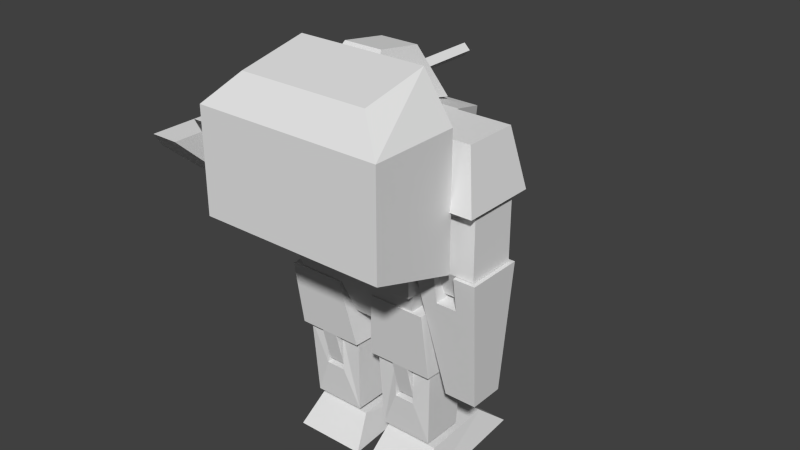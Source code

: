 # Source: coredauber.blend  (saved by Blender 2.63.0; exported with 4.5.12 LTS)
import bpy
from mathutils import Matrix  # noqa: F401  (used for matrix-valued properties, if any)

bpy.ops.wm.read_factory_settings(use_empty=True)
scene = bpy.context.scene
scene.name = 'Scene'

# ---- collections
col_collection_1 = bpy.data.collections.new('Collection 1'); scene.collection.children.link(col_collection_1)
col_collection_2 = bpy.data.collections.new('Collection 2'); scene.collection.children.link(col_collection_2)
col_collection_3 = bpy.data.collections.new('Collection 3'); scene.collection.children.link(col_collection_3)
col_collection_4 = bpy.data.collections.new('Collection 4'); scene.collection.children.link(col_collection_4)
col_collection_5 = bpy.data.collections.new('Collection 5'); scene.collection.children.link(col_collection_5)
col_collection_6 = bpy.data.collections.new('Collection 6'); scene.collection.children.link(col_collection_6)
col_collection_7 = bpy.data.collections.new('Collection 7'); scene.collection.children.link(col_collection_7)
col_collection_8 = bpy.data.collections.new('Collection 8'); scene.collection.children.link(col_collection_8)

# ---- world
world_world = bpy.data.worlds.new('World'); scene.world = world_world
world_world.color = (0.05088, 0.05088, 0.05088)
world_world.use_sun_shadow = False
world_world.sun_shadow_jitter_overblur = 0.0
world_world.cycles.sampling_method = 'MANUAL'
world_world.cycles.sample_map_resolution = 256

# ---- meshes
me_cube = bpy.data.meshes.new('Cube')
me_cube.from_pydata([(-0.05232, -0.07472, 0.771), (-0.05232, 0.07472, 0.771), (0.05232, 0.07472, 0.771), (0.05232, -0.07472, 0.771), (-0.08696, -0.1383, 0.9376), (-0.08696, 0.1383, 0.9376), (0.08696, 0.1383, 0.9376), (0.08696, -0.1383, 0.9376), (-0.3159, -0.1383, 0.9376), (-0.3159, 0.1383, 0.9376), (0.3159, 0.1383, 0.9376), (0.3159, -0.1383, 0.9376), (-0.3399, -0.1625, 1.032), (-0.3399, 0.1625, 1.032), (0.3399, 0.1625, 1.032), (0.3399, -0.1625, 1.032)], [], [(4, 5, 1, 0), (6, 7, 3, 2), (4, 8, 9, 5), (0, 1, 2, 3), (0, 3, 7, 4), (7, 6, 10, 11), (12, 8, 11, 15), (5, 6, 2, 1), (15, 14, 13, 12), (12, 13, 9, 8), (9, 13, 14, 10), (14, 15, 11, 10)])
_uv = me_cube.uv_layers.new(name='UVMap')
_uv.uv.foreach_set('vector', [0.8599, 0.4944, 0.9966, 0.4944, 0.9652, 0.4103, 0.8913, 0.4103, 0.8599, 0.4964, 0.9966, 0.4964, 0.9652, 0.4123, 0.8913, 0.4123, 0.8595, 0.8306, 0.8595, 0.9455, 0.9984, 0.9455, 0.9984, 0.8306, 0.8913, 0.4103, 0.9652, 0.4103, 0.9652, 0.3586, 0.8913, 0.3586, 0.891, 0.4086, 0.891, 0.3578, 0.8044, 0.341, 0.8044, 0.4254, 0.8595, 0.9453, 0.9984, 0.9453, 0.9984, 0.8304, 0.8595, 0.8304, 0.8591, 0.495, 0.8173, 0.5053, 0.8173, 0.7765, 0.8591, 0.7868, 0.8044, 0.3417, 0.8044, 0.4261, 0.891, 0.4093, 0.891, 0.3585, 0.999, 0.495, 0.8594, 0.495, 0.8594, 0.7868, 0.999, 0.7868, 0.9971, 0.7862, 0.8595, 0.7862, 0.8698, 0.8274, 0.9869, 0.8274, 0.8176, 0.7765, 0.8594, 0.7868, 0.8594, 0.495, 0.8176, 0.5053, 0.9971, 0.787, 0.8595, 0.787, 0.8698, 0.8282, 0.9869, 0.8282])
me_cube.use_remesh_preserve_volume = False
me_cube.use_remesh_preserve_attributes = False
me_cube.use_mirror_vertex_groups = False
me_cube.update()
me_barrel2 = bpy.data.meshes.new('barrel2')
me_barrel2.from_pydata([(-15.57, 28.72, -22.14), (-14.88, 29.41, -22.14), (-14.88, 28.03, -22.14), (-14.19, 28.72, -22.14), (-15.57, 28.72, -11.76), (-15.57, 28.72, -22.14), (-14.88, 28.03, -11.76), (-14.88, 28.03, -22.14), (-14.88, 28.03, -11.76), (-14.88, 28.03, -22.14), (-14.19, 28.72, -11.76), (-14.19, 28.72, -22.14), (-14.19, 28.72, -11.76), (-14.19, 28.72, -22.14), (-14.88, 29.41, -11.76), (-14.88, 29.41, -22.14), (-14.88, 29.41, -11.76), (-14.88, 29.41, -22.14), (-15.57, 28.72, -11.76), (-15.57, 28.72, -22.14)], [], [(0, 3, 2), (3, 0, 1), (4, 5, 7), (4, 7, 6), (11, 10, 8), (11, 8, 9), (12, 13, 15), (12, 15, 14), (19, 18, 16), (19, 16, 17)])
_uv = me_barrel2.uv_layers.new(name='UVMap')
_uv.uv.foreach_set('vector', [0.0, 0.0, 0.0, 0.0, 0.0, 0.0, 0.0, 0.0, 0.0, 0.0, 0.0, 0.0, 0.0, 0.0, 0.0, 0.0, 0.0, 0.0, 0.0, 0.0, 0.0, 0.0, 0.0, 0.0, 0.0, 0.0, 0.0, 0.0, 0.0, 0.0, 0.0, 0.0, 0.0, 0.0, 0.0, 0.0, 0.0, 0.0, 0.0, 0.0, 0.0, 0.0, 0.0, 0.0, 0.0, 0.0, 0.0, 0.0, 0.0, 0.0, 0.0, 0.0, 0.0, 0.0, 0.0, 0.0, 0.0, 0.0, 0.0, 0.0])
me_barrel2.use_remesh_preserve_volume = False
me_barrel2.use_remesh_preserve_attributes = False
me_barrel2.use_mirror_vertex_groups = False
me_barrel2.update()
me_barrel1 = bpy.data.meshes.new('barrel1')
me_barrel1.from_pydata([(-10.03, 31.49, -24.91), (-9.342, 32.18, -24.91), (-9.342, 30.79, -24.91), (-8.65, 31.49, -24.91), (-10.03, 31.49, -14.53), (-10.03, 31.49, -24.91), (-9.342, 30.79, -14.53), (-9.342, 30.79, -24.91), (-9.342, 30.79, -14.53), (-9.342, 30.79, -24.91), (-8.65, 31.49, -14.53), (-8.65, 31.49, -24.91), (-8.65, 31.49, -14.53), (-8.65, 31.49, -24.91), (-9.342, 32.18, -14.53), (-9.342, 32.18, -24.91), (-9.342, 32.18, -14.53), (-9.342, 32.18, -24.91), (-10.03, 31.49, -14.53), (-10.03, 31.49, -24.91)], [], [(0, 3, 2), (3, 0, 1), (4, 5, 7), (4, 7, 6), (11, 10, 8), (11, 8, 9), (12, 13, 15), (12, 15, 14), (19, 18, 16), (19, 16, 17)])
_uv = me_barrel1.uv_layers.new(name='UVMap')
_uv.uv.foreach_set('vector', [0.0, 0.0, 0.0, 0.0, 0.0, 0.0, 0.0, 0.0, 0.0, 0.0, 0.0, 0.0, 0.0, 0.0, 0.0, 0.0, 0.0, 0.0, 0.0, 0.0, 0.0, 0.0, 0.0, 0.0, 0.0, 0.0, 0.0, 0.0, 0.0, 0.0, 0.0, 0.0, 0.0, 0.0, 0.0, 0.0, 0.0, 0.0, 0.0, 0.0, 0.0, 0.0, 0.0, 0.0, 0.0, 0.0, 0.0, 0.0, 0.0, 0.0, 0.0, 0.0, 0.0, 0.0, 0.0, 0.0, 0.0, 0.0, 0.0, 0.0])
me_barrel1.use_remesh_preserve_volume = False
me_barrel1.use_remesh_preserve_attributes = False
me_barrel1.use_mirror_vertex_groups = False
me_barrel1.update()
me_thigh2_001 = bpy.data.meshes.new('thigh2.001')
me_thigh2_001.from_pydata([(-0.865, 11.59, -3.979), (-7.439, 11.59, -3.979), (-1.901, 18.73, 2.941), (-7.439, 18.73, 2.941), (-7.439, 18.73, -2.076), (-7.439, 11.94, 1.903), (-0.865, 11.94, 1.903), (-1.901, 18.73, -2.076), (-5.058, 11.59, -3.979), (-5.058, 11.94, 1.903), (-3.412, 11.59, -3.979), (-3.412, 11.94, 1.903), (-5.058, 8.052, -3.066), (-5.058, 8.398, 0.9904), (-3.412, 8.052, -3.066), (-3.412, 8.398, 0.9904)], [], [(4, 3, 2, 7), (10, 14, 12, 8), (2, 6, 0, 7), (14, 10, 11, 15), (4, 1, 5, 3), (14, 15, 13, 12), (3, 5, 6, 2), (8, 12, 13, 9), (1, 8, 9, 5), (10, 0, 6, 11), (7, 0, 1, 4), (15, 11, 9, 13)])
_uv = me_thigh2_001.uv_layers.new(name='UVMap')
_uv.uv.foreach_set('vector', [0.6745, 0.856, 0.5684, 0.856, 0.5684, 0.9731, 0.6745, 0.9731, 0.002235, 0.7446, 0.002235, 0.7809, 0.03849, 0.7809, 0.03849, 0.7446, 0.8272, 0.8566, 0.6751, 0.856, 0.649, 0.7298, 0.8113, 0.748, 0.002235, 0.7446, 0.002235, 0.7809, 0.03849, 0.7809, 0.03849, 0.7446, 0.8114, 0.7475, 0.6491, 0.7298, 0.6763, 0.8571, 0.8281, 0.8571, 0.002235, 0.7446, 0.002235, 0.7809, 0.03849, 0.7809, 0.03849, 0.7446, 0.5684, 0.856, 0.4231, 0.856, 0.4231, 0.9951, 0.5684, 0.9731, 0.002235, 0.7446, 0.002235, 0.7809, 0.03849, 0.7809, 0.03849, 0.7446, 0.002235, 0.7446, 0.002235, 0.7809, 0.03849, 0.7809, 0.03849, 0.7446, 0.002235, 0.7446, 0.002235, 0.7809, 0.03849, 0.7809, 0.03849, 0.7446, 0.6745, 0.9731, 0.8308, 0.9951, 0.8308, 0.856, 0.6745, 0.856, 0.002235, 0.7446, 0.002235, 0.7809, 0.03849, 0.7809, 0.03849, 0.7446])
me_thigh2_001.use_remesh_preserve_volume = False
me_thigh2_001.use_remesh_preserve_attributes = False
me_thigh2_001.use_mirror_vertex_groups = False
me_thigh2_001.update()
me_thigh2 = bpy.data.meshes.new('thigh2')
me_thigh2.from_pydata([(0.865, 11.59, -3.979), (7.439, 11.59, -3.979), (1.901, 18.73, 2.941), (7.439, 18.73, 2.941), (7.439, 18.73, -2.076), (7.439, 11.94, 1.903), (0.865, 11.94, 1.903), (1.901, 18.73, -2.076), (5.058, 11.59, -3.979), (5.058, 11.94, 1.903), (3.412, 11.59, -3.979), (3.412, 11.94, 1.903), (5.058, 8.052, -3.066), (5.058, 8.398, 0.9904), (3.412, 8.052, -3.066), (3.412, 8.398, 0.9904)], [], [(4, 7, 2, 3), (10, 8, 12, 14), (2, 7, 0, 6), (14, 15, 11, 10), (4, 3, 5, 1), (14, 12, 13, 15), (3, 2, 6, 5), (8, 9, 13, 12), (1, 5, 9, 8), (10, 11, 6, 0), (7, 4, 1, 0), (15, 13, 9, 11)])
_uv = me_thigh2.uv_layers.new(name='UVMap')
_uv.uv.foreach_set('vector', [0.6745, 0.856, 0.6745, 0.9731, 0.5684, 0.9731, 0.5684, 0.856, 0.002235, 0.7446, 0.03849, 0.7446, 0.03849, 0.7809, 0.002235, 0.7809, 0.8272, 0.8566, 0.8113, 0.748, 0.649, 0.7298, 0.6751, 0.856, 0.002235, 0.7446, 0.03849, 0.7446, 0.03849, 0.7809, 0.002235, 0.7809, 0.8114, 0.7475, 0.8281, 0.8571, 0.6763, 0.8571, 0.6491, 0.7298, 0.002235, 0.7446, 0.03849, 0.7446, 0.03849, 0.7809, 0.002235, 0.7809, 0.5684, 0.856, 0.5684, 0.9731, 0.4231, 0.9951, 0.4231, 0.856, 0.002235, 0.7446, 0.03849, 0.7446, 0.03849, 0.7809, 0.002235, 0.7809, 0.002235, 0.7446, 0.03849, 0.7446, 0.03849, 0.7809, 0.002235, 0.7809, 0.002235, 0.7446, 0.03849, 0.7446, 0.03849, 0.7809, 0.002235, 0.7809, 0.6745, 0.9731, 0.6745, 0.856, 0.8308, 0.856, 0.8308, 0.9951, 0.002235, 0.7446, 0.03849, 0.7446, 0.03849, 0.7809, 0.002235, 0.7809])
me_thigh2.use_remesh_preserve_volume = False
me_thigh2.use_remesh_preserve_attributes = False
me_thigh2.use_mirror_vertex_groups = False
me_thigh2.update()
me_leg2_001 = bpy.data.meshes.new('leg2.001')
me_leg2_001.from_pydata([(-1.211, 11.76, 1.211), (-1.557, 3.979, 0.865), (-1.557, 3.979, -3.287), (-6.747, 3.979, 0.865), (-6.747, 3.979, -3.287), (-7.093, 11.76, 1.211), (-7.093, 11.76, -3.633), (-1.211, 11.76, -3.633), (-5.187, 11.76, 1.211), (-5.187, 11.76, -3.633), (-3.209, 11.76, 1.211), (-3.209, 11.76, -3.633), (-5.187, 7.916, 1.211), (-5.187, 7.916, -3.633), (-3.209, 7.916, 1.211), (-3.209, 7.916, -3.633), (-3.371, 3.979, 0.865), (-3.371, 3.979, -3.287), (-4.934, 3.979, 0.865), (-4.934, 3.979, -3.287), (-3.371, 2.795, -0.6039), (-3.371, 2.795, -1.818), (-4.934, 2.795, -0.6039), (-4.934, 2.795, -1.818)], [], [(4, 6, 9, 13), (5, 8, 9, 6), (6, 4, 3, 5), (2, 7, 0, 1), (7, 2, 15, 11), (10, 0, 7, 11), (14, 10, 11, 15), (8, 12, 13, 9), (14, 15, 13, 12), (4, 13, 15, 2), (14, 12, 3, 1), (12, 8, 5, 3), (10, 14, 1, 0), (2, 17, 19, 4), (16, 1, 3, 18), (1, 16, 17, 2), (18, 3, 4, 19), (16, 20, 21, 17), (17, 21, 23, 19), (20, 16, 18, 22), (22, 18, 19, 23), (22, 23, 21, 20)])
_uv = me_leg2_001.uv_layers.new(name='UVMap')
_uv.uv.foreach_set('vector', [0.2266, 0.8646, 0.4149, 0.8733, 0.4151, 0.8273, 0.3221, 0.8269, 0.00528, 0.7475, 0.00528, 0.7799, 0.03769, 0.7799, 0.03769, 0.7475, 0.4183, 0.8755, 0.2268, 0.884, 0.2268, 0.986, 0.4183, 0.9945, 0.2274, 0.9861, 0.4189, 0.9946, 0.4189, 0.8756, 0.2274, 0.8841, 0.4149, 0.7304, 0.2266, 0.7392, 0.3221, 0.7791, 0.4151, 0.7787, 0.00528, 0.7475, 0.00528, 0.7799, 0.03769, 0.7799, 0.03769, 0.7475, 0.00528, 0.7475, 0.00528, 0.7799, 0.03769, 0.7799, 0.03769, 0.7475, 0.00528, 0.7475, 0.00528, 0.7799, 0.03769, 0.7799, 0.03769, 0.7475, 0.00528, 0.7475, 0.00528, 0.7799, 0.03769, 0.7799, 0.03769, 0.7475, 0.2266, 0.8646, 0.3221, 0.8269, 0.3221, 0.7791, 0.2266, 0.7392, 0.3221, 0.8247, 0.3221, 0.7769, 0.2266, 0.7392, 0.2266, 0.8646, 0.3221, 0.7769, 0.4151, 0.7765, 0.4149, 0.7304, 0.2266, 0.7392, 0.4151, 0.825, 0.3221, 0.8247, 0.2266, 0.8646, 0.4149, 0.8733, 0.00528, 0.7475, 0.00528, 0.7799, 0.03769, 0.7799, 0.03769, 0.7475, 0.00528, 0.7475, 0.00528, 0.7799, 0.03769, 0.7799, 0.03769, 0.7475, 0.00528, 0.7475, 0.00528, 0.7799, 0.03769, 0.7799, 0.03769, 0.7475, 0.00528, 0.7475, 0.00528, 0.7799, 0.03769, 0.7799, 0.03769, 0.7475, 0.00528, 0.7475, 0.00528, 0.7799, 0.03769, 0.7799, 0.03769, 0.7475, 0.00528, 0.7475, 0.00528, 0.7799, 0.03769, 0.7799, 0.03769, 0.7475, 0.00528, 0.7475, 0.00528, 0.7799, 0.03769, 0.7799, 0.03769, 0.7475, 0.00528, 0.7475, 0.00528, 0.7799, 0.03769, 0.7799, 0.03769, 0.7475, 0.00528, 0.7475, 0.00528, 0.7799, 0.03769, 0.7799, 0.03769, 0.7475])
me_leg2_001.use_remesh_preserve_volume = False
me_leg2_001.use_remesh_preserve_attributes = False
me_leg2_001.use_mirror_vertex_groups = False
me_leg2_001.update()
me_leg2 = bpy.data.meshes.new('leg2')
me_leg2.from_pydata([(1.211, 11.76, 1.211), (1.557, 3.979, 0.865), (1.557, 3.979, -3.287), (6.747, 3.979, 0.865), (6.747, 3.979, -3.287), (7.093, 11.76, 1.211), (7.093, 11.76, -3.633), (1.211, 11.76, -3.633), (5.187, 11.76, 1.211), (5.187, 11.76, -3.633), (3.209, 11.76, 1.211), (3.209, 11.76, -3.633), (5.187, 7.916, 1.211), (5.187, 7.916, -3.633), (3.209, 7.916, 1.211), (3.209, 7.916, -3.633), (3.371, 3.979, 0.865), (3.371, 3.979, -3.287), (4.934, 3.979, 0.865), (4.934, 3.979, -3.287), (3.371, 2.795, -0.6039), (3.371, 2.795, -1.818), (4.934, 2.795, -0.6039), (4.934, 2.795, -1.818)], [], [(4, 13, 9, 6), (5, 6, 9, 8), (6, 5, 3, 4), (2, 1, 0, 7), (7, 11, 15, 2), (10, 11, 7, 0), (14, 15, 11, 10), (8, 9, 13, 12), (14, 12, 13, 15), (4, 2, 15, 13), (14, 1, 3, 12), (12, 3, 5, 8), (10, 0, 1, 14), (2, 4, 19, 17), (16, 18, 3, 1), (1, 2, 17, 16), (18, 19, 4, 3), (16, 17, 21, 20), (17, 19, 23, 21), (20, 22, 18, 16), (22, 23, 19, 18), (22, 20, 21, 23)])
_uv = me_leg2.uv_layers.new(name='UVMap')
_uv.uv.foreach_set('vector', [0.2266, 0.8646, 0.3221, 0.8269, 0.4151, 0.8273, 0.4149, 0.8733, 0.00528, 0.7475, 0.03769, 0.7475, 0.03769, 0.7799, 0.00528, 0.7799, 0.4183, 0.8755, 0.4183, 0.9945, 0.2268, 0.986, 0.2268, 0.884, 0.2274, 0.9861, 0.2274, 0.8841, 0.4189, 0.8756, 0.4189, 0.9946, 0.4149, 0.7304, 0.4151, 0.7787, 0.3221, 0.7791, 0.2266, 0.7392, 0.00528, 0.7475, 0.03769, 0.7475, 0.03769, 0.7799, 0.00528, 0.7799, 0.00528, 0.7475, 0.03769, 0.7475, 0.03769, 0.7799, 0.00528, 0.7799, 0.00528, 0.7475, 0.03769, 0.7475, 0.03769, 0.7799, 0.00528, 0.7799, 0.00528, 0.7475, 0.03769, 0.7475, 0.03769, 0.7799, 0.00528, 0.7799, 0.2266, 0.8646, 0.2266, 0.7392, 0.3221, 0.7791, 0.3221, 0.8269, 0.3221, 0.8247, 0.2266, 0.8646, 0.2266, 0.7392, 0.3221, 0.7769, 0.3221, 0.7769, 0.2266, 0.7392, 0.4149, 0.7304, 0.4151, 0.7765, 0.4151, 0.825, 0.4149, 0.8733, 0.2266, 0.8646, 0.3221, 0.8247, 0.00528, 0.7475, 0.03769, 0.7475, 0.03769, 0.7799, 0.00528, 0.7799, 0.00528, 0.7475, 0.03769, 0.7475, 0.03769, 0.7799, 0.00528, 0.7799, 0.00528, 0.7475, 0.03769, 0.7475, 0.03769, 0.7799, 0.00528, 0.7799, 0.00528, 0.7475, 0.03769, 0.7475, 0.03769, 0.7799, 0.00528, 0.7799, 0.00528, 0.7475, 0.03769, 0.7475, 0.03769, 0.7799, 0.00528, 0.7799, 0.00528, 0.7475, 0.03769, 0.7475, 0.03769, 0.7799, 0.00528, 0.7799, 0.00528, 0.7475, 0.03769, 0.7475, 0.03769, 0.7799, 0.00528, 0.7799, 0.00528, 0.7475, 0.03769, 0.7475, 0.03769, 0.7799, 0.00528, 0.7799, 0.00528, 0.7475, 0.03769, 0.7475, 0.03769, 0.7799, 0.00528, 0.7799])
me_leg2.use_remesh_preserve_volume = False
me_leg2.use_remesh_preserve_attributes = False
me_leg2.use_mirror_vertex_groups = False
me_leg2.update()
me_foot2_001 = bpy.data.meshes.new('foot2.001')
me_foot2_001.from_pydata([(-0.692, -1.526e-05, 2.249), (-7.958, -1.526e-05, 2.249), (-6.92, 3.114, 0.173), (-1.557, -1.526e-05, -10.9), (-2.076, 2.768, -7.612), (-7.093, -1.526e-05, -10.9), (-6.401, 2.768, -7.612), (-1.384, 3.114, 0.173)], [], [(7, 0, 3, 4), (6, 2, 7, 4), (5, 6, 4, 3), (0, 7, 2, 1), (6, 5, 1, 2), (0, 1, 5, 3)])
_uv = me_foot2_001.uv_layers.new(name='UVMap')
_uv.uv.foreach_set('vector', [0.05072, 0.9439, 0.004449, 0.9673, 0.02605, 0.7891, 0.05945, 0.8377, 0.05987, 0.8361, 0.05261, 0.9451, 0.13, 0.9451, 0.1204, 0.8361, 0.05019, 0.776, 0.05987, 0.8361, 0.1204, 0.8361, 0.1276, 0.776, 0.1397, 0.9974, 0.13, 0.9451, 0.05261, 0.9451, 0.03809, 0.9974, 0.05944, 0.8375, 0.02536, 0.789, 0.003765, 0.9672, 0.0511, 0.9436, 0.221, 0.8331, 0.1311, 0.8331, 0.1418, 0.9957, 0.2103, 0.9957])
me_foot2_001.use_remesh_preserve_volume = False
me_foot2_001.use_remesh_preserve_attributes = False
me_foot2_001.use_mirror_vertex_groups = False
me_foot2_001.update()
me_foot2 = bpy.data.meshes.new('foot2')
me_foot2.from_pydata([(0.692, -1.526e-05, 2.249), (7.958, -1.526e-05, 2.249), (6.92, 3.114, 0.173), (1.557, -1.526e-05, -10.9), (2.076, 2.768, -7.612), (7.093, -1.526e-05, -10.9), (6.401, 2.768, -7.612), (1.384, 3.114, 0.173)], [], [(7, 4, 3, 0), (6, 4, 7, 2), (5, 3, 4, 6), (0, 1, 2, 7), (6, 2, 1, 5), (0, 3, 5, 1)])
_uv = me_foot2.uv_layers.new(name='UVMap')
_uv.uv.foreach_set('vector', [0.05072, 0.9439, 0.05945, 0.8377, 0.02605, 0.7891, 0.004449, 0.9673, 0.05987, 0.8361, 0.1204, 0.8361, 0.13, 0.9451, 0.05261, 0.9451, 0.05019, 0.776, 0.1276, 0.776, 0.1204, 0.8361, 0.05987, 0.8361, 0.1397, 0.9974, 0.03809, 0.9974, 0.05261, 0.9451, 0.13, 0.9451, 0.05944, 0.8375, 0.0511, 0.9436, 0.003765, 0.9672, 0.02536, 0.789, 0.221, 0.8331, 0.2103, 0.9957, 0.1418, 0.9957, 0.1311, 0.8331])
me_foot2.use_remesh_preserve_volume = False
me_foot2.use_remesh_preserve_attributes = False
me_foot2.use_mirror_vertex_groups = False
me_foot2.update()
me_forearm = bpy.data.meshes.new('forearm')
me_forearm.from_pydata([(8.89, 10.73, -2.229), (12.0, 10.73, -2.229), (13.04, 23.87, -2.229), (13.04, 23.87, 3.307), (8.89, 10.73, 1.231), (12.0, 10.73, 1.231), (6.814, 23.87, 3.307), (6.814, 23.87, -2.229), (10.93, 23.87, -2.229), (10.93, 23.87, 3.307), (8.929, 23.87, 3.307), (8.929, 23.87, -2.229), (10.93, 20.63, -2.229), (10.93, 20.63, 2.801), (8.929, 20.63, 2.801), (8.929, 20.63, -2.229)], [], [(14, 4, 5, 13), (1, 12, 8, 2), (13, 5, 3, 9), (11, 10, 14, 15), (7, 6, 10, 11), (0, 7, 11, 15), (4, 6, 7, 0), (12, 13, 9, 8), (1, 5, 4, 0), (8, 9, 3, 2), (1, 0, 15, 12), (4, 14, 10, 6), (1, 2, 3, 5), (15, 14, 13, 12)])
_uv = me_forearm.uv_layers.new(name='UVMap')
_uv.uv.foreach_set('vector', [0.5914, 0.7782, 0.4275, 0.7777, 0.4275, 0.8286, 0.5915, 0.8109, 0.4288, 0.8285, 0.5912, 0.8109, 0.6444, 0.8109, 0.6444, 0.8455, 0.5915, 0.8109, 0.4275, 0.8286, 0.6451, 0.8454, 0.6451, 0.8108, 0.1797, 0.7863, 0.221, 0.7863, 0.221, 0.8275, 0.1797, 0.8275, 0.1797, 0.7863, 0.221, 0.7863, 0.221, 0.8275, 0.1797, 0.8275, 0.4288, 0.7775, 0.6444, 0.7434, 0.6444, 0.7781, 0.5912, 0.7781, 0.645, 0.7405, 0.4274, 0.7745, 0.4274, 0.684, 0.645, 0.684, 0.1797, 0.7863, 0.221, 0.7863, 0.221, 0.8275, 0.1797, 0.8275, 0.4256, 0.7783, 0.4256, 0.8258, 0.3829, 0.8258, 0.3829, 0.7783, 0.1797, 0.7863, 0.221, 0.7863, 0.221, 0.8275, 0.1797, 0.8275, 0.4288, 0.8285, 0.4288, 0.7775, 0.5912, 0.7781, 0.5912, 0.8109, 0.4275, 0.7777, 0.5914, 0.7782, 0.645, 0.7782, 0.645, 0.7436, 0.6436, 0.684, 0.4286, 0.684, 0.4286, 0.7742, 0.6436, 0.7404, 0.1797, 0.7863, 0.221, 0.7863, 0.221, 0.8275, 0.1797, 0.8275])
me_forearm.use_remesh_preserve_volume = False
me_forearm.use_remesh_preserve_attributes = False
me_forearm.use_mirror_vertex_groups = False
me_forearm.update()
me_shoulder = bpy.data.meshes.new('shoulder')
me_shoulder.from_pydata([(12.64, 23.93, 2.929), (12.64, 23.93, -1.915), (12.64, 30.1, -1.915), (7.797, 23.93, 2.929), (7.797, 23.93, -1.915), (7.797, 30.1, -1.915), (12.64, 30.1, 2.929), (7.797, 30.1, 2.929), (12.11, 35.64, 3.114), (13.15, 30.1, -3.114), (12.11, 35.64, -2.076), (13.15, 30.1, 4.152), (6.92, 30.1, 4.152), (6.92, 35.64, 3.114), (6.92, 30.1, -3.114), (6.92, 35.64, -2.076), (10.77, 23.93, 2.929), (10.77, 23.93, -1.915), (8.925, 23.93, 2.929), (8.925, 23.93, -1.915), (10.77, 21.1, 1.74), (10.77, 21.1, -0.7256), (8.925, 21.1, 1.74), (8.925, 21.1, -0.7256)], [], [(7, 3, 0, 6), (8, 13, 12, 11), (4, 5, 2, 1), (8, 11, 9, 10), (1, 2, 6, 0), (15, 14, 12, 13), (15, 10, 9, 14), (8, 10, 15, 13), (5, 4, 3, 7), (3, 4, 19, 18), (16, 17, 1, 0), (20, 22, 23, 21), (20, 21, 17, 16), (18, 19, 23, 22), (16, 18, 22, 20), (21, 23, 19, 17)])
_uv = me_shoulder.uv_layers.new(name='UVMap')
_uv.uv.foreach_set('vector', [0.6834, 0.7265, 0.6834, 0.5664, 0.8092, 0.5664, 0.8092, 0.7265, 0.09335, 0.6267, 0.1775, 0.6267, 0.1775, 0.5354, 0.07652, 0.5354, 0.6834, 0.5664, 0.6834, 0.7265, 0.8092, 0.7265, 0.8092, 0.5664, 0.09436, 0.7109, 0.004691, 0.7275, 0.004691, 0.6118, 0.09436, 0.6283, 0.8095, 0.5657, 0.8095, 0.7266, 0.6832, 0.7266, 0.6832, 0.5657, 0.177, 0.6283, 0.2651, 0.6118, 0.2651, 0.7275, 0.177, 0.7109, 0.1772, 0.6265, 0.09374, 0.6265, 0.07704, 0.5358, 0.1772, 0.5358, 0.09436, 0.7109, 0.09436, 0.6283, 0.177, 0.6283, 0.177, 0.7109, 0.8095, 0.7266, 0.8095, 0.5657, 0.6832, 0.5657, 0.6832, 0.7266, 0.0004858, 0.7449, 0.03699, 0.7449, 0.03699, 0.7814, 0.0004858, 0.7814, 0.0004858, 0.7449, 0.03699, 0.7449, 0.03699, 0.7814, 0.0004858, 0.7814, 0.0004858, 0.7449, 0.03699, 0.7449, 0.03699, 0.7814, 0.0004858, 0.7814, 0.0004858, 0.7449, 0.03699, 0.7449, 0.03699, 0.7814, 0.0004858, 0.7814, 0.0004858, 0.7449, 0.03699, 0.7449, 0.03699, 0.7814, 0.0004858, 0.7814, 0.0004858, 0.7449, 0.03699, 0.7449, 0.03699, 0.7814, 0.0004858, 0.7814, 0.0004858, 0.7449, 0.03699, 0.7449, 0.03699, 0.7814, 0.0004858, 0.7814])
me_shoulder.use_remesh_preserve_volume = False
me_shoulder.use_remesh_preserve_attributes = False
me_shoulder.use_mirror_vertex_groups = False
me_shoulder.update()
me_torso = bpy.data.meshes.new('torso')
me_torso.from_pydata([(6.92, 20.76, 3.979), (6.92, 20.76, -2.249), (6.92, 35.64, 3.979), (-6.92, 35.64, -2.249), (-6.92, 35.64, 3.979), (-6.92, 20.76, 3.979), (-6.92, 20.76, -2.249), (6.92, 35.64, -2.249), (-5.882, 23.18, -5.363), (5.536, 23.18, -5.363), (-5.882, 34.25, -6.747), (5.536, 34.25, -6.747), (-1.73, 39.79, -2.941), (3.46, 37.02, 3.979), (3.46, 34.95, -5.363), (2.076, 39.79, -2.941), (2.076, 40.48, 1.557), (-1.73, 40.48, 1.557), (-3.114, 37.02, 3.979), (-3.114, 34.95, -5.363), (11.07, 27.33, 12.63), (-6.92, 24.57, 3.979), (11.07, 24.57, 3.979), (-6.92, 37.02, 12.63), (-6.92, 27.33, 12.63), (-4.152, 41.17, 3.979), (-6.92, 37.02, 3.979), (11.07, 37.02, 3.979), (8.304, 41.17, 3.979), (11.07, 37.02, 12.63), (8.304, 39.79, 10.55), (-4.152, 39.79, 10.55)], [], [(10, 11, 9, 8), (11, 7, 1, 9), (3, 7, 11, 10), (26, 21, 24, 23), (3, 6, 5, 4), (29, 20, 22, 27), (10, 8, 6, 3), (12, 15, 14, 19), (8, 9, 1, 6), (31, 30, 28, 25), (12, 17, 16, 15), (16, 17, 18, 13), (12, 19, 18, 17), (14, 15, 16, 13), (31, 23, 29, 30), (2, 4, 5, 0), (4, 2, 7, 3), (23, 24, 20, 29), (13, 18, 19, 14), (25, 26, 23, 31), (28, 30, 29, 27), (26, 27, 22, 21), (2, 0, 1, 7), (20, 24, 21, 22), (0, 5, 6, 1), (25, 28, 27, 26)])
_uv = me_torso.uv_layers.new(name='UVMap')
_uv.uv.foreach_set('vector', [0.8091, 0.01824, 0.8091, 0.2177, 0.6141, 0.2177, 0.6141, 0.01824, 0.1092, 0.03241, 0.1926, 0.008064, 0.1926, 0.2717, 0.1322, 0.2288, 0.8913, 9.955e-05, 0.8913, 0.2419, 0.8091, 0.2177, 0.8091, 0.01824, 0.3082, 0.2448, 0.3076, 0.05968, 0.4362, 0.1004, 0.4367, 0.2443, 0.1922, 0.008064, 0.1922, 0.2717, 0.3026, 0.2717, 0.3026, 0.008064, 0.4372, 0.2443, 0.4367, 0.1004, 0.3081, 0.05968, 0.3087, 0.2448, 0.1104, 0.03248, 0.1341, 0.2288, 0.1922, 0.2717, 0.1922, 0.008064, 0.359, 0.5443, 0.359, 0.6031, 0.2754, 0.6244, 0.2754, 0.5229, 0.6141, 0.01824, 0.6141, 0.2177, 0.5452, 0.2419, 0.5452, 9.937e-05, 0.3061, 0.4878, 0.3061, 0.319, 0.3972, 0.319, 0.3972, 0.4878, 0.359, 0.5443, 0.4293, 0.5443, 0.4293, 0.6031, 0.359, 0.6031, 0.4293, 0.6031, 0.4293, 0.5443, 0.4945, 0.5229, 0.4945, 0.6244, 0.3592, 0.6062, 0.3055, 0.6757, 0.4559, 0.6757, 0.4306, 0.6106, 0.3055, 0.6754, 0.3592, 0.6058, 0.4306, 0.6103, 0.4559, 0.6754, 0.3061, 0.4878, 0.2592, 0.5254, 0.2592, 0.2814, 0.3061, 0.319, -0.0003791, 0.7438, 0.03733, 0.7438, 0.03733, 0.7815, -0.0003791, 0.7815, 1.0, 9.985e-05, 1.0, 0.2419, 0.8913, 0.2419, 0.8913, 9.955e-05, 0.2592, 0.5254, 0.1278, 0.5254, 0.1278, 0.2814, 0.2592, 0.2814, -0.0003791, 0.7438, 0.03733, 0.7438, 0.03733, 0.7815, -0.0003791, 0.7815, 0.3076, 0.3189, 0.3082, 0.2448, 0.4367, 0.2443, 0.4061, 0.3026, 0.3081, 0.3189, 0.4065, 0.3026, 0.4372, 0.2443, 0.3087, 0.2448, -0.0003791, 0.7438, 0.03733, 0.7438, 0.03733, 0.7815, -0.0003791, 0.7815, 0.303, 0.008064, 0.303, 0.2717, 0.1926, 0.2717, 0.1926, 0.008064, 0.1278, 0.2814, 0.1278, 0.5254, 0.004716, 0.5254, 0.004715, 0.2814, 0.4364, 0.2419, 0.4364, 9.955e-05, 0.5452, 9.937e-05, 0.5452, 0.2419, 0.3972, 0.4878, 0.3972, 0.319, 0.4535, 0.2814, 0.4535, 0.5254])
me_torso.use_remesh_preserve_volume = False
me_torso.use_remesh_preserve_attributes = False
me_torso.use_mirror_vertex_groups = False
me_torso.update()
me_gun = bpy.data.meshes.new('gun')
me_gun.from_pydata([(-8.996, 32.35, -14.53), (-8.304, 31.49, -14.53), (-8.65, 32.87, -9.515), (-10.03, 32.87, -8.823), (-9.688, 32.35, -14.53), (-10.73, 31.49, -8.477), (-10.38, 31.49, -14.53), (-10.03, 30.1, -8.823), (-9.688, 30.62, -14.53), (-8.65, 30.1, -9.515), (-8.996, 30.62, -14.53), (-7.958, 31.49, -9.861), (-8.304, 29.76, -9.688), (-10.38, 29.76, -6.574), (-10.38, 29.76, -8.65), (-8.304, 29.76, -7.612), (-11.07, 31.49, -8.304), (-10.38, 33.22, -8.65), (-7.612, 31.49, -10.03), (-7.612, 31.49, -7.958), (-8.304, 33.22, -9.688), (-8.304, 33.22, -7.612), (-10.38, 33.22, -6.574), (-11.07, 31.49, -6.228), (-12.46, 28.37, -5.536), (-6.92, 28.37, -8.304), (-6.92, 28.37, 4.152), (-6.92, 31.83, 8.131), (-6.92, 34.6, 11.07), (-6.92, 34.6, -8.304), (-9.688, 34.6, -6.574), (-9.688, 34.6, 11.07), (-12.46, 31.83, 8.131), (-12.46, 31.83, -5.536), (-6.92, 31.83, -8.304), (-12.46, 28.37, 4.169), (-14.53, 29.58, -14.53), (-13.84, 28.72, -14.53), (-14.19, 30.1, -9.515), (-15.57, 30.1, -8.823), (-15.23, 29.58, -14.53), (-16.26, 28.72, -8.477), (-15.92, 28.72, -14.53), (-15.57, 27.33, -8.823), (-15.23, 27.85, -14.53), (-14.19, 27.33, -9.515), (-14.53, 27.85, -14.53), (-13.5, 28.72, -9.861), (-13.84, 26.99, -9.688), (-15.92, 26.99, -6.574), (-15.92, 26.99, -8.65), (-13.84, 26.99, -7.612), (-16.61, 28.72, -8.304), (-15.92, 30.45, -8.65), (-13.15, 28.72, -10.03), (-13.15, 28.72, -7.958), (-13.84, 30.45, -9.688), (-13.84, 30.45, -7.612), (-15.92, 30.45, -6.574), (-16.61, 28.72, -6.228), (-17.99, 25.6, -5.536), (-12.46, 25.6, -8.304), (-12.46, 25.6, 4.152), (-12.46, 29.06, 8.131), (-12.46, 31.83, 11.07), (-12.46, 31.83, -8.304), (-15.23, 31.83, -6.574), (-15.23, 31.83, 11.07), (-17.99, 29.06, 8.131), (-17.99, 29.06, -5.536), (-12.46, 29.06, -8.304), (-17.99, 25.6, 4.169)], [], [(21, 20, 17, 22), (29, 28, 27, 34), (28, 29, 30, 31), (29, 34, 33, 30), (7, 5, 6, 8), (18, 19, 15, 12), (3, 2, 0, 4), (9, 7, 8, 10), (15, 13, 14, 12), (5, 3, 4, 6), (20, 18, 16, 17), (11, 9, 10, 1), (14, 16, 18, 12), (1, 0, 2, 11), (16, 23, 22, 17), (14, 13, 23, 16), (24, 33, 34, 25), (19, 18, 20, 21), (33, 32, 31, 30), (35, 32, 33, 24), (34, 27, 26, 25), (35, 24, 25, 26), (35, 26, 27, 32), (28, 31, 32, 27), (57, 56, 53, 58), (65, 64, 63, 70), (64, 65, 66, 67), (65, 70, 69, 66), (43, 41, 42, 44), (54, 55, 51, 48), (39, 38, 36, 40), (45, 43, 44, 46), (51, 49, 50, 48), (41, 39, 40, 42), (56, 54, 52, 53), (47, 45, 46, 37), (50, 52, 54, 48), (37, 36, 38, 47), (52, 59, 58, 53), (50, 49, 59, 52), (60, 69, 70, 61), (55, 54, 56, 57), (69, 68, 67, 66), (71, 68, 69, 60), (70, 63, 62, 61), (71, 60, 61, 62), (71, 62, 63, 68), (64, 67, 68, 63), (0, 1, 10, 8, 6, 4), (36, 37, 46, 44, 42, 40)])
_uv = me_gun.uv_layers.new(name='UVMap')
_uv.uv.foreach_set('vector', [0.03936, 0.7835, -0.0047, 0.7835, -0.0047, 0.7394, 0.03936, 0.7394, 0.6273, 0.2465, 0.6273, 0.5257, 0.5874, 0.4833, 0.5874, 0.2465, 0.6273, 0.5257, 0.6273, 0.2465, 0.6671, 0.2715, 0.6671, 0.5257, 0.6832, 0.5754, 0.683, 0.6207, 0.5817, 0.6207, 0.6298, 0.5751, 0.01322, 0.0233, 0.06327, 0.0148, 0.05252, 0.169, 0.01691, 0.1693, 0.03936, 0.7835, -0.0047, 0.7835, -0.0047, 0.7394, 0.03936, 0.7394, 0.09745, 0.009472, 0.06119, 0.02967, 0.07682, 0.1644, 0.09536, 0.1635, 0.06091, 0.02963, 0.0974, 0.009291, 0.09533, 0.1643, 0.07667, 0.1652, 0.03936, 0.7835, -0.0047, 0.7835, -0.0047, 0.7394, 0.03936, 0.7394, 0.06243, 0.01452, 0.01472, 0.02305, 0.01921, 0.1687, 0.05318, 0.1684, 0.02709, 0.2734, 0.005133, 0.2243, 0.1149, 0.2243, 0.09296, 0.2734, 0.01377, 0.025, 0.06082, 0.0136, 0.05431, 0.1678, 0.02049, 0.1678, 0.09296, 0.1752, 0.1149, 0.2243, 0.005133, 0.2243, 0.02709, 0.1752, 0.01902, 0.1675, 0.05274, 0.1677, 0.0604, 0.01403, 0.01341, 0.02504, 0.03936, 0.7835, -0.0047, 0.7835, -0.0047, 0.7394, 0.03936, 0.7394, 0.03936, 0.7835, -0.0047, 0.7835, -0.0047, 0.7394, 0.03936, 0.7394, 0.5817, 0.6773, 0.5817, 0.6207, 0.683, 0.6207, 0.683, 0.6773, 0.03936, 0.7835, -0.0047, 0.7835, -0.0047, 0.7394, 0.03936, 0.7394, 0.7235, 0.2864, 0.7235, 0.4833, 0.6671, 0.5257, 0.6671, 0.2715, 0.7235, 0.4825, 0.7933, 0.5624, 0.7933, 0.2867, 0.7235, 0.2867, 0.5874, 0.2465, 0.5874, 0.4833, 0.5375, 0.426, 0.5375, 0.2465, 0.4578, 0.4262, 0.4578, 0.2864, 0.5375, 0.2465, 0.5375, 0.426, 0.5815, 0.6773, 0.4947, 0.6773, 0.4949, 0.5946, 0.5817, 0.5948, 0.495, 0.5313, 0.5384, 0.5314, 0.5817, 0.5948, 0.4949, 0.5946, 0.03936, 0.7835, -0.0047, 0.7835, -0.0047, 0.7394, 0.03936, 0.7394, 0.6273, 0.2465, 0.6273, 0.5257, 0.5874, 0.4833, 0.5874, 0.2465, 0.6273, 0.5257, 0.6273, 0.2465, 0.6671, 0.2715, 0.6671, 0.5257, 0.6832, 0.5754, 0.683, 0.6207, 0.5817, 0.6207, 0.6298, 0.5751, 0.01322, 0.0233, 0.06327, 0.0148, 0.05252, 0.169, 0.01691, 0.1693, 0.03936, 0.7835, -0.0047, 0.7835, -0.0047, 0.7394, 0.03936, 0.7394, 0.09745, 0.009472, 0.06119, 0.02967, 0.07682, 0.1644, 0.09536, 0.1635, 0.06091, 0.02963, 0.0974, 0.009291, 0.09533, 0.1643, 0.07667, 0.1652, 0.03936, 0.7835, -0.0047, 0.7835, -0.0047, 0.7394, 0.03936, 0.7394, 0.06243, 0.01452, 0.01472, 0.02305, 0.01921, 0.1687, 0.05318, 0.1684, 0.02709, 0.2734, 0.005133, 0.2243, 0.1149, 0.2243, 0.09296, 0.2734, 0.01377, 0.025, 0.06082, 0.0136, 0.05431, 0.1678, 0.02049, 0.1678, 0.09296, 0.1752, 0.1149, 0.2243, 0.005133, 0.2243, 0.02709, 0.1752, 0.01902, 0.1675, 0.05274, 0.1677, 0.0604, 0.01403, 0.01341, 0.02504, 0.03936, 0.7835, -0.0047, 0.7835, -0.0047, 0.7394, 0.03936, 0.7394, 0.03936, 0.7835, -0.0047, 0.7835, -0.0047, 0.7394, 0.03936, 0.7394, 0.5817, 0.6773, 0.5817, 0.6207, 0.683, 0.6207, 0.683, 0.6773, 0.03936, 0.7835, -0.0047, 0.7835, -0.0047, 0.7394, 0.03936, 0.7394, 0.7235, 0.2864, 0.7235, 0.4833, 0.6671, 0.5257, 0.6671, 0.2715, 0.7235, 0.4825, 0.7933, 0.5624, 0.7933, 0.2867, 0.7235, 0.2867, 0.5874, 0.2465, 0.5874, 0.4833, 0.5375, 0.426, 0.5375, 0.2465, 0.4578, 0.4262, 0.4578, 0.2864, 0.5375, 0.2465, 0.5375, 0.426, 0.5815, 0.6773, 0.4947, 0.6773, 0.4949, 0.5946, 0.5817, 0.5948, 0.495, 0.5313, 0.5384, 0.5314, 0.5817, 0.5948, 0.4949, 0.5946, 0.5059, 0.5197, 0.5433, 0.4982, 0.5433, 0.455, 0.5059, 0.4334, 0.4685, 0.455, 0.4685, 0.4982, 0.5059, 0.5197, 0.5433, 0.4982, 0.5433, 0.455, 0.5059, 0.4334, 0.4685, 0.455, 0.4685, 0.4982])
me_gun.use_remesh_preserve_volume = False
me_gun.use_remesh_preserve_attributes = False
me_gun.use_mirror_vertex_groups = False
me_gun.update()

# ---- objects
ob_cube = bpy.data.objects.new('Cube', me_cube)
ob_barrel2 = bpy.data.objects.new('barrel2', me_barrel2)
ob_barrel1 = bpy.data.objects.new('barrel1', me_barrel1)
ob_thigh1 = bpy.data.objects.new('thigh1', me_thigh2_001)
ob_thigh2 = bpy.data.objects.new('thigh2', me_thigh2)
ob_leg1 = bpy.data.objects.new('leg1', me_leg2_001)
ob_leg2 = bpy.data.objects.new('leg2', me_leg2)
ob_foot1 = bpy.data.objects.new('foot1', me_foot2_001)
ob_foot2 = bpy.data.objects.new('foot2', me_foot2)
ob_forearm = bpy.data.objects.new('forearm', me_forearm)
ob_shoulder = bpy.data.objects.new('shoulder', me_shoulder)
ob_torso = bpy.data.objects.new('torso', me_torso)
ob_gun = bpy.data.objects.new('gun', me_gun)

# ---- transforms, parenting, visibility, modifiers, constraints
ob_cube.location = (0.0, 0.0, 0.0)
ob_cube.lineart.crease_threshold = 0.0
ob_barrel2.location = (0.0, 0.0, 0.0)
ob_barrel2.rotation_euler = (1.571, 0.0, 0.0)
ob_barrel2.scale = (0.05, 0.05, 0.05)
ob_barrel2.lineart.crease_threshold = 0.0
ob_barrel1.location = (0.0, 0.0, 0.0)
ob_barrel1.rotation_euler = (1.571, 0.0, 0.0)
ob_barrel1.scale = (0.05, 0.05, 0.05)
ob_barrel1.lineart.crease_threshold = 0.0
ob_thigh1.location = (0.0, 0.0, 0.0)
ob_thigh1.rotation_euler = (1.571, 0.0, 0.0)
ob_thigh1.scale = (0.05, 0.05, 0.05)
ob_thigh1.lineart.crease_threshold = 0.0
ob_thigh2.location = (0.0, 0.0, 0.0)
ob_thigh2.rotation_euler = (1.571, 0.0, 0.0)
ob_thigh2.scale = (0.05, 0.05, 0.05)
ob_thigh2.lineart.crease_threshold = 0.0
ob_leg1.location = (0.0, 0.0, 0.0)
ob_leg1.rotation_euler = (1.571, 0.0, 0.0)
ob_leg1.scale = (0.05, 0.05, 0.05)
ob_leg1.lineart.crease_threshold = 0.0
ob_leg2.location = (0.0, 0.0, 0.0)
ob_leg2.rotation_euler = (1.571, 0.0, 0.0)
ob_leg2.scale = (0.05, 0.05, 0.05)
ob_leg2.lineart.crease_threshold = 0.0
ob_foot1.location = (0.0, 0.0, 0.0)
ob_foot1.rotation_euler = (1.571, 0.0, 0.0)
ob_foot1.scale = (0.05, 0.05, 0.05)
ob_foot1.lineart.crease_threshold = 0.0
ob_foot2.location = (0.0, 0.0, 0.0)
ob_foot2.rotation_euler = (1.571, 0.0, 0.0)
ob_foot2.scale = (0.05, 0.05, 0.05)
ob_foot2.lineart.crease_threshold = 0.0
ob_forearm.location = (0.0, 0.0, 0.0)
ob_forearm.rotation_euler = (1.571, 0.0, 0.0)
ob_forearm.scale = (0.05, 0.05, 0.05)
ob_forearm.lineart.crease_threshold = 0.0
ob_shoulder.location = (0.0, 0.0, 0.0)
ob_shoulder.rotation_euler = (1.571, 0.0, 0.0)
ob_shoulder.scale = (0.05, 0.05, 0.05)
ob_shoulder.lineart.crease_threshold = 0.0
ob_torso.location = (0.0, 0.0, 0.0)
ob_torso.rotation_euler = (1.571, 0.0, 0.0)
ob_torso.scale = (0.05, 0.05, 0.05)
ob_torso.lineart.crease_threshold = 0.0
ob_gun.location = (0.0, 0.0, 0.0)
ob_gun.rotation_euler = (1.571, 0.0, 0.0)
ob_gun.scale = (0.05, 0.05, 0.05)
ob_gun.lineart.crease_threshold = 0.0

# ---- collection membership
col_collection_1.objects.link(ob_cube)
col_collection_1.objects.link(ob_barrel2)
col_collection_1.objects.link(ob_barrel1)
col_collection_2.objects.link(ob_thigh1)
col_collection_2.objects.link(ob_thigh2)
col_collection_3.objects.link(ob_leg1)
col_collection_3.objects.link(ob_leg2)
col_collection_4.objects.link(ob_foot1)
col_collection_4.objects.link(ob_foot2)
col_collection_5.objects.link(ob_forearm)
col_collection_6.objects.link(ob_shoulder)
col_collection_7.objects.link(ob_torso)
col_collection_8.objects.link(ob_gun)

# ---- scene / render settings (as saved in the file)
scene.frame_start = 1; scene.frame_end = 250; scene.frame_set(72)
scene.render.engine = 'BLENDER_EEVEE_NEXT'
scene.render.image_settings.color_mode = 'RGB'
scene.render.image_settings.compression = 90
scene.render.resolution_percentage = 50
scene.render.dither_intensity = 0.0
scene.render.bake_margin = 2
scene.render.bake_bias = 0.0
scene.cycles.use_denoising = False
scene.cycles.samples = 10
scene.cycles.sampling_pattern = 'TABULATED_SOBOL'
scene.cycles.light_sampling_threshold = 0.0
scene.cycles.use_adaptive_sampling = False
scene.cycles.use_light_tree = False
scene.cycles.blur_glossy = 0.0
scene.cycles.volume_bounces = 1
scene.cycles.pixel_filter_type = 'GAUSSIAN'
scene.cycles.sample_clamp_indirect = 0.0
scene.view_settings.view_transform = 'Standard'
bpy.context.view_layer.update()

# ---- added for rendering (the .blend has no active camera and no usable light): camera, sun
cam_auto = bpy.data.cameras.new('AutoCamera')
cam_auto.lens = 50.0
cam_auto.sensor_width = 36.0
cam_auto.clip_end = 1000.0
ob_auto_camera = bpy.data.objects.new('AutoCamera', cam_auto)
scene.collection.objects.link(ob_auto_camera)
ob_auto_camera.location = (2.83184, -3.23649, 3.39175)
ob_auto_camera.rotation_euler = (1.09748, -7.21219e-08, 0.694738)
scene.camera = ob_auto_camera
light_auto_sun = bpy.data.lights.new('AutoSun', 'SUN')
light_auto_sun.energy = 3.0
light_auto_sun.angle = 0.0523599
ob_auto_sun = bpy.data.objects.new('AutoSun', light_auto_sun)
scene.collection.objects.link(ob_auto_sun)
ob_auto_sun.rotation_euler = (0.872665, 0.174533, 0.523599)
bpy.context.view_layer.update()
